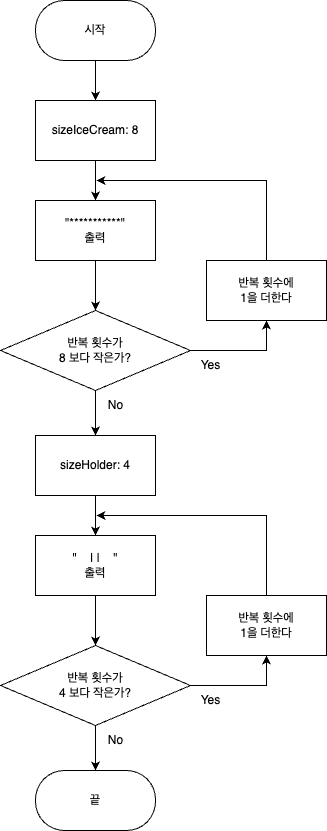

The diagram above was exported from draw.io. Its source (the exported page's mxGraphModel, read from the mxfile embedded in the PNG):
<mxGraphModel dx="1018" dy="1390" grid="1" gridSize="10" guides="1" tooltips="1" connect="1" arrows="1" fold="1" page="1" pageScale="1" pageWidth="827" pageHeight="1169" math="0" shadow="0">
  <root>
    <mxCell id="0" />
    <mxCell id="1" parent="0" />
    <mxCell id="Xl14Q9dZlL-SaNS-xAl_-3" style="edgeStyle=orthogonalEdgeStyle;rounded=0;orthogonalLoop=1;jettySize=auto;html=1;entryX=0.5;entryY=0;entryDx=0;entryDy=0;" parent="1" source="-x3jNO8UyGQkzKJhTnp0-1" target="Xl14Q9dZlL-SaNS-xAl_-2" edge="1">
      <mxGeometry relative="1" as="geometry" />
    </mxCell>
    <mxCell id="-x3jNO8UyGQkzKJhTnp0-1" value="시작" style="rounded=1;whiteSpace=wrap;html=1;arcSize=48;" parent="1" vertex="1">
      <mxGeometry x="354" y="80" width="120" height="60" as="geometry" />
    </mxCell>
    <mxCell id="Xl14Q9dZlL-SaNS-xAl_-1" value="끝" style="rounded=1;whiteSpace=wrap;html=1;arcSize=48;" parent="1" vertex="1">
      <mxGeometry x="354" y="850" width="120" height="60" as="geometry" />
    </mxCell>
    <mxCell id="Xl14Q9dZlL-SaNS-xAl_-5" style="edgeStyle=orthogonalEdgeStyle;rounded=0;orthogonalLoop=1;jettySize=auto;html=1;entryX=0.5;entryY=0;entryDx=0;entryDy=0;" parent="1" source="Xl14Q9dZlL-SaNS-xAl_-2" target="Xl14Q9dZlL-SaNS-xAl_-4" edge="1">
      <mxGeometry relative="1" as="geometry" />
    </mxCell>
    <mxCell id="Xl14Q9dZlL-SaNS-xAl_-2" value="sizeIceCream: 8" style="rounded=0;whiteSpace=wrap;html=1;" parent="1" vertex="1">
      <mxGeometry x="354" y="180" width="120" height="60" as="geometry" />
    </mxCell>
    <mxCell id="Xl14Q9dZlL-SaNS-xAl_-7" style="edgeStyle=orthogonalEdgeStyle;rounded=0;orthogonalLoop=1;jettySize=auto;html=1;entryX=0.5;entryY=0;entryDx=0;entryDy=0;" parent="1" source="Xl14Q9dZlL-SaNS-xAl_-4" target="Xl14Q9dZlL-SaNS-xAl_-6" edge="1">
      <mxGeometry relative="1" as="geometry" />
    </mxCell>
    <mxCell id="Xl14Q9dZlL-SaNS-xAl_-4" value="&quot;***********&quot;&lt;br&gt;출력" style="rounded=0;whiteSpace=wrap;html=1;" parent="1" vertex="1">
      <mxGeometry x="354" y="280" width="120" height="60" as="geometry" />
    </mxCell>
    <mxCell id="Xl14Q9dZlL-SaNS-xAl_-13" style="edgeStyle=orthogonalEdgeStyle;rounded=0;orthogonalLoop=1;jettySize=auto;html=1;entryX=0.5;entryY=0;entryDx=0;entryDy=0;" parent="1" source="Xl14Q9dZlL-SaNS-xAl_-6" target="Xl14Q9dZlL-SaNS-xAl_-9" edge="1">
      <mxGeometry relative="1" as="geometry" />
    </mxCell>
    <mxCell id="Xl14Q9dZlL-SaNS-xAl_-16" value="" style="edgeStyle=orthogonalEdgeStyle;rounded=0;orthogonalLoop=1;jettySize=auto;html=1;entryX=0.5;entryY=1;entryDx=0;entryDy=0;" parent="1" source="Xl14Q9dZlL-SaNS-xAl_-6" target="Xl14Q9dZlL-SaNS-xAl_-15" edge="1">
      <mxGeometry relative="1" as="geometry">
        <Array as="points">
          <mxPoint x="585" y="430" />
        </Array>
      </mxGeometry>
    </mxCell>
    <mxCell id="Xl14Q9dZlL-SaNS-xAl_-6" value="반복 횟수가 &lt;br&gt;8 보다 작은가?" style="rhombus;whiteSpace=wrap;html=1;" parent="1" vertex="1">
      <mxGeometry x="319" y="390" width="190" height="80" as="geometry" />
    </mxCell>
    <mxCell id="Xl14Q9dZlL-SaNS-xAl_-8" style="edgeStyle=orthogonalEdgeStyle;rounded=0;orthogonalLoop=1;jettySize=auto;html=1;entryX=0.5;entryY=0;entryDx=0;entryDy=0;" parent="1" source="Xl14Q9dZlL-SaNS-xAl_-9" target="Xl14Q9dZlL-SaNS-xAl_-11" edge="1">
      <mxGeometry relative="1" as="geometry" />
    </mxCell>
    <mxCell id="Xl14Q9dZlL-SaNS-xAl_-9" value="sizeHolder: 4" style="rounded=0;whiteSpace=wrap;html=1;" parent="1" vertex="1">
      <mxGeometry x="354" y="515" width="120" height="60" as="geometry" />
    </mxCell>
    <mxCell id="Xl14Q9dZlL-SaNS-xAl_-10" style="edgeStyle=orthogonalEdgeStyle;rounded=0;orthogonalLoop=1;jettySize=auto;html=1;entryX=0.5;entryY=0;entryDx=0;entryDy=0;" parent="1" source="Xl14Q9dZlL-SaNS-xAl_-11" target="Xl14Q9dZlL-SaNS-xAl_-12" edge="1">
      <mxGeometry relative="1" as="geometry" />
    </mxCell>
    <mxCell id="Xl14Q9dZlL-SaNS-xAl_-11" value="&quot;&amp;nbsp; &amp;nbsp; | |&lt;span class=&quot;Apple-converted-space&quot;&gt;&amp;nbsp; &amp;nbsp; &lt;/span&gt;&quot;&lt;br&gt;출력" style="rounded=0;whiteSpace=wrap;html=1;" parent="1" vertex="1">
      <mxGeometry x="354" y="615" width="120" height="60" as="geometry" />
    </mxCell>
    <mxCell id="Xl14Q9dZlL-SaNS-xAl_-14" style="edgeStyle=orthogonalEdgeStyle;rounded=0;orthogonalLoop=1;jettySize=auto;html=1;entryX=0.5;entryY=0;entryDx=0;entryDy=0;" parent="1" source="Xl14Q9dZlL-SaNS-xAl_-12" target="Xl14Q9dZlL-SaNS-xAl_-1" edge="1">
      <mxGeometry relative="1" as="geometry" />
    </mxCell>
    <mxCell id="Xl14Q9dZlL-SaNS-xAl_-12" value="반복 횟수가 &lt;br&gt;4 보다 작은가?" style="rhombus;whiteSpace=wrap;html=1;" parent="1" vertex="1">
      <mxGeometry x="319" y="725" width="190" height="80" as="geometry" />
    </mxCell>
    <mxCell id="Xl14Q9dZlL-SaNS-xAl_-17" style="edgeStyle=orthogonalEdgeStyle;rounded=0;orthogonalLoop=1;jettySize=auto;html=1;" parent="1" source="Xl14Q9dZlL-SaNS-xAl_-15" edge="1">
      <mxGeometry relative="1" as="geometry">
        <mxPoint x="415" y="260" as="targetPoint" />
        <Array as="points">
          <mxPoint x="585" y="260" />
          <mxPoint x="415" y="260" />
        </Array>
      </mxGeometry>
    </mxCell>
    <mxCell id="Xl14Q9dZlL-SaNS-xAl_-15" value="반복 횟수에&lt;br&gt;1을 더한다" style="whiteSpace=wrap;html=1;" parent="1" vertex="1">
      <mxGeometry x="525" y="340" width="120" height="60" as="geometry" />
    </mxCell>
    <mxCell id="Xl14Q9dZlL-SaNS-xAl_-18" value="" style="edgeStyle=orthogonalEdgeStyle;rounded=0;orthogonalLoop=1;jettySize=auto;html=1;entryX=0.5;entryY=1;entryDx=0;entryDy=0;" parent="1" target="Xl14Q9dZlL-SaNS-xAl_-20" edge="1">
      <mxGeometry relative="1" as="geometry">
        <mxPoint x="509" y="765" as="sourcePoint" />
        <Array as="points">
          <mxPoint x="585" y="765" />
        </Array>
      </mxGeometry>
    </mxCell>
    <mxCell id="Xl14Q9dZlL-SaNS-xAl_-19" style="edgeStyle=orthogonalEdgeStyle;rounded=0;orthogonalLoop=1;jettySize=auto;html=1;" parent="1" source="Xl14Q9dZlL-SaNS-xAl_-20" edge="1">
      <mxGeometry relative="1" as="geometry">
        <mxPoint x="415" y="595" as="targetPoint" />
        <Array as="points">
          <mxPoint x="585" y="595" />
          <mxPoint x="415" y="595" />
        </Array>
      </mxGeometry>
    </mxCell>
    <mxCell id="Xl14Q9dZlL-SaNS-xAl_-20" value="반복 횟수에&lt;br&gt;1을 더한다" style="whiteSpace=wrap;html=1;" parent="1" vertex="1">
      <mxGeometry x="525" y="675" width="120" height="60" as="geometry" />
    </mxCell>
    <mxCell id="Xl14Q9dZlL-SaNS-xAl_-21" value="Yes" style="text;html=1;align=center;verticalAlign=middle;resizable=0;points=[];autosize=1;strokeColor=none;fillColor=none;" parent="1" vertex="1">
      <mxGeometry x="509" y="430" width="40" height="30" as="geometry" />
    </mxCell>
    <mxCell id="Xl14Q9dZlL-SaNS-xAl_-22" value="Yes" style="text;html=1;align=center;verticalAlign=middle;resizable=0;points=[];autosize=1;strokeColor=none;fillColor=none;" parent="1" vertex="1">
      <mxGeometry x="509" y="765" width="40" height="30" as="geometry" />
    </mxCell>
    <mxCell id="Xl14Q9dZlL-SaNS-xAl_-23" value="No" style="text;html=1;align=center;verticalAlign=middle;resizable=0;points=[];autosize=1;strokeColor=none;fillColor=none;" parent="1" vertex="1">
      <mxGeometry x="414" y="470" width="40" height="30" as="geometry" />
    </mxCell>
    <mxCell id="Xl14Q9dZlL-SaNS-xAl_-24" value="No" style="text;html=1;align=center;verticalAlign=middle;resizable=0;points=[];autosize=1;strokeColor=none;fillColor=none;" parent="1" vertex="1">
      <mxGeometry x="414" y="805" width="40" height="30" as="geometry" />
    </mxCell>
  </root>
</mxGraphModel>